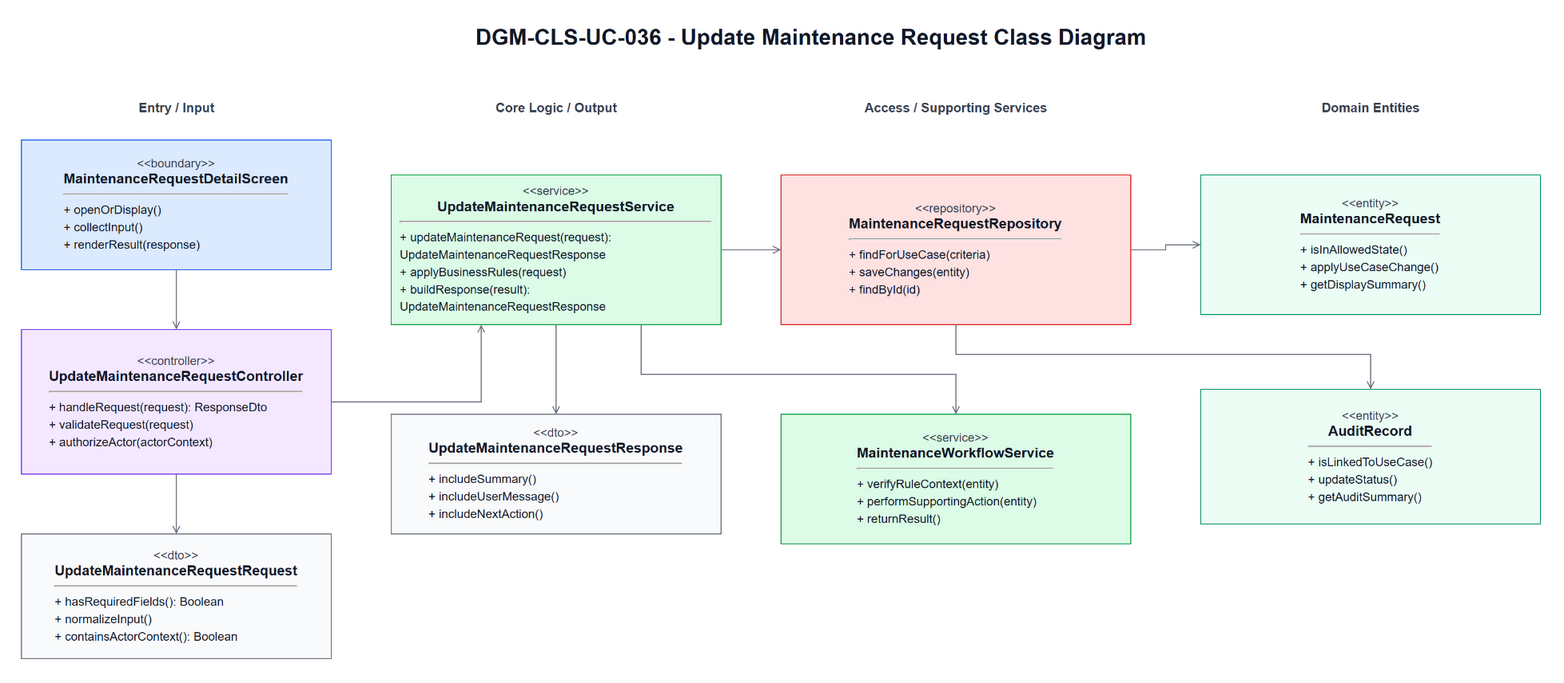

The diagram above was exported from draw.io. Its source (the exported page's mxGraphModel, read from the mxfile embedded in the PNG):
<mxGraphModel dx="1585" dy="963" grid="1" gridSize="10" guides="1" tooltips="1" connect="1" arrows="1" fold="1" page="1" pageScale="1" pageWidth="1700" pageHeight="980" math="0" shadow="0">
  <root>
    <mxCell id="0" />
    <mxCell id="1" parent="0" />
    <mxCell id="title" parent="1" style="text;html=1;strokeColor=none;fillColor=none;align=center;verticalAlign=middle;fontStyle=1;fontSize=22;fontColor=#111827" value="DGM-CLS-UC-036 - Update Maintenance Request Class Diagram" vertex="1">
      <mxGeometry height="34" width="860" x="420" y="25" as="geometry" />
    </mxCell>
    <mxCell id="h0" parent="1" style="text;html=1;strokeColor=none;fillColor=none;align=center;verticalAlign=middle;fontStyle=1;fontSize=13;fontColor=#374151" value="Entry / Input" vertex="1">
      <mxGeometry height="26" width="310" x="60" y="100" as="geometry" />
    </mxCell>
    <mxCell id="h1" parent="1" style="text;html=1;strokeColor=none;fillColor=none;align=center;verticalAlign=middle;fontStyle=1;fontSize=13;fontColor=#374151" value="Core Logic / Output" vertex="1">
      <mxGeometry height="26" width="330" x="430" y="100" as="geometry" />
    </mxCell>
    <mxCell id="h2" parent="1" style="text;html=1;strokeColor=none;fillColor=none;align=center;verticalAlign=middle;fontStyle=1;fontSize=13;fontColor=#374151" value="Access / Supporting Services" vertex="1">
      <mxGeometry height="26" width="350" x="820" y="100" as="geometry" />
    </mxCell>
    <mxCell id="h3" parent="1" style="text;html=1;strokeColor=none;fillColor=none;align=center;verticalAlign=middle;fontStyle=1;fontSize=13;fontColor=#374151" value="Domain Entities" vertex="1">
      <mxGeometry height="26" width="340" x="1240" y="100" as="geometry" />
    </mxCell>
    <mxCell id="boundary" parent="1" style="rounded=0;whiteSpace=wrap;html=1;fillColor=#DBEAFE;strokeColor=#2563EB;fontColor=#111827;spacing=10" value="&lt;div style=&quot;font-size:12px;color:#374151;&quot;&gt;&amp;lt;&amp;lt;boundary&amp;gt;&amp;gt;&lt;/div&gt;&lt;div style=&quot;font-size:14px;font-weight:bold;&quot;&gt;MaintenanceRequestDetailScreen&lt;/div&gt;&lt;hr&gt;&lt;div align=&quot;left&quot; style=&quot;font-size:12px;line-height:1.45;&quot;&gt;+ openOrDisplay()&lt;br&gt;+ collectInput()&lt;br&gt;+ renderResult(response)&lt;/div&gt;" vertex="1">
      <mxGeometry height="130" width="310" x="60" y="145" as="geometry" />
    </mxCell>
    <mxCell id="controller" parent="1" style="rounded=0;whiteSpace=wrap;html=1;fillColor=#F3E8FF;strokeColor=#7C3AED;fontColor=#111827;spacing=10" value="&lt;div style=&quot;font-size:12px;color:#374151;&quot;&gt;&amp;lt;&amp;lt;controller&amp;gt;&amp;gt;&lt;/div&gt;&lt;div style=&quot;font-size:14px;font-weight:bold;&quot;&gt;UpdateMaintenanceRequestController&lt;/div&gt;&lt;hr&gt;&lt;div align=&quot;left&quot; style=&quot;font-size:12px;line-height:1.45;&quot;&gt;+ handleRequest(request): ResponseDto&lt;br&gt;+ validateRequest(request)&lt;br&gt;+ authorizeActor(actorContext)&lt;/div&gt;" vertex="1">
      <mxGeometry height="145" width="310" x="60" y="335" as="geometry" />
    </mxCell>
    <mxCell id="request" parent="1" style="rounded=0;whiteSpace=wrap;html=1;fillColor=#F9FAFB;strokeColor=#6B7280;fontColor=#111827;spacing=10" value="&lt;div style=&quot;font-size:12px;color:#374151;&quot;&gt;&amp;lt;&amp;lt;dto&amp;gt;&amp;gt;&lt;/div&gt;&lt;div style=&quot;font-size:14px;font-weight:bold;&quot;&gt;UpdateMaintenanceRequestRequest&lt;/div&gt;&lt;hr&gt;&lt;div align=&quot;left&quot; style=&quot;font-size:12px;line-height:1.45;&quot;&gt;+ hasRequiredFields(): Boolean&lt;br&gt;+ normalizeInput()&lt;br&gt;+ containsActorContext(): Boolean&lt;/div&gt;" vertex="1">
      <mxGeometry height="125" width="310" x="60" y="540" as="geometry" />
    </mxCell>
    <mxCell id="service" parent="1" style="rounded=0;whiteSpace=wrap;html=1;fillColor=#DCFCE7;strokeColor=#16A34A;fontColor=#111827;spacing=10" value="&lt;div style=&quot;font-size:12px;color:#374151;&quot;&gt;&amp;lt;&amp;lt;service&amp;gt;&amp;gt;&lt;/div&gt;&lt;div style=&quot;font-size:14px;font-weight:bold;&quot;&gt;UpdateMaintenanceRequestService&lt;/div&gt;&lt;hr&gt;&lt;div align=&quot;left&quot; style=&quot;font-size:12px;line-height:1.45;&quot;&gt;+ updateMaintenanceRequest(request): UpdateMaintenanceRequestResponse&lt;br&gt;+ applyBusinessRules(request)&lt;br&gt;+ buildResponse(result): UpdateMaintenanceRequestResponse&lt;/div&gt;" vertex="1">
      <mxGeometry height="150" width="330" x="430" y="180" as="geometry" />
    </mxCell>
    <mxCell id="response" parent="1" style="rounded=0;whiteSpace=wrap;html=1;fillColor=#F9FAFB;strokeColor=#6B7280;fontColor=#111827;spacing=10" value="&lt;div style=&quot;font-size:12px;color:#374151;&quot;&gt;&amp;lt;&amp;lt;dto&amp;gt;&amp;gt;&lt;/div&gt;&lt;div style=&quot;font-size:14px;font-weight:bold;&quot;&gt;UpdateMaintenanceRequestResponse&lt;/div&gt;&lt;hr&gt;&lt;div align=&quot;left&quot; style=&quot;font-size:12px;line-height:1.45;&quot;&gt;+ includeSummary()&lt;br&gt;+ includeUserMessage()&lt;br&gt;+ includeNextAction()&lt;/div&gt;" vertex="1">
      <mxGeometry height="120" width="330" x="430" y="420" as="geometry" />
    </mxCell>
    <mxCell id="repository" parent="1" style="rounded=0;whiteSpace=wrap;html=1;fillColor=#FEE2E2;strokeColor=#DC2626;fontColor=#111827;spacing=10" value="&lt;div style=&quot;font-size:12px;color:#374151;&quot;&gt;&amp;lt;&amp;lt;repository&amp;gt;&amp;gt;&lt;/div&gt;&lt;div style=&quot;font-size:14px;font-weight:bold;&quot;&gt;MaintenanceRequestRepository&lt;/div&gt;&lt;hr&gt;&lt;div align=&quot;left&quot; style=&quot;font-size:12px;line-height:1.45;&quot;&gt;+ findForUseCase(criteria)&lt;br&gt;+ saveChanges(entity)&lt;br&gt;+ findById(id)&lt;/div&gt;" vertex="1">
      <mxGeometry height="150" width="350" x="820" y="180" as="geometry" />
    </mxCell>
    <mxCell id="support" parent="1" style="rounded=0;whiteSpace=wrap;html=1;fillColor=#DCFCE7;strokeColor=#16A34A;fontColor=#111827;spacing=10" value="&lt;div style=&quot;font-size:12px;color:#374151;&quot;&gt;&amp;lt;&amp;lt;service&amp;gt;&amp;gt;&lt;/div&gt;&lt;div style=&quot;font-size:14px;font-weight:bold;&quot;&gt;MaintenanceWorkflowService&lt;/div&gt;&lt;hr&gt;&lt;div align=&quot;left&quot; style=&quot;font-size:12px;line-height:1.45;&quot;&gt;+ verifyRuleContext(entity)&lt;br&gt;+ performSupportingAction(entity)&lt;br&gt;+ returnResult()&lt;/div&gt;" vertex="1">
      <mxGeometry height="130" width="350" x="820" y="420" as="geometry" />
    </mxCell>
    <mxCell id="entity1" parent="1" style="rounded=0;whiteSpace=wrap;html=1;fillColor=#ECFDF5;strokeColor=#059669;fontColor=#111827;spacing=10" value="&lt;div style=&quot;font-size:12px;color:#374151;&quot;&gt;&amp;lt;&amp;lt;entity&amp;gt;&amp;gt;&lt;/div&gt;&lt;div style=&quot;font-size:14px;font-weight:bold;&quot;&gt;MaintenanceRequest&lt;/div&gt;&lt;hr&gt;&lt;div align=&quot;left&quot; style=&quot;font-size:12px;line-height:1.45;&quot;&gt;+ isInAllowedState()&lt;br&gt;+ applyUseCaseChange()&lt;br&gt;+ getDisplaySummary()&lt;/div&gt;" vertex="1">
      <mxGeometry height="140" width="340" x="1240" y="180" as="geometry" />
    </mxCell>
    <mxCell id="entity2" parent="1" style="rounded=0;whiteSpace=wrap;html=1;fillColor=#ECFDF5;strokeColor=#059669;fontColor=#111827;spacing=10" value="&lt;div style=&quot;font-size:12px;color:#374151;&quot;&gt;&amp;lt;&amp;lt;entity&amp;gt;&amp;gt;&lt;/div&gt;&lt;div style=&quot;font-size:14px;font-weight:bold;&quot;&gt;AuditRecord&lt;/div&gt;&lt;hr&gt;&lt;div align=&quot;left&quot; style=&quot;font-size:12px;line-height:1.45;&quot;&gt;+ isLinkedToUseCase()&lt;br&gt;+ updateStatus()&lt;br&gt;+ getAuditSummary()&lt;/div&gt;" vertex="1">
      <mxGeometry height="135" width="340" x="1240" y="395" as="geometry" />
    </mxCell>
    <mxCell id="e1" edge="1" parent="1" source="boundary" style="edgeStyle=orthogonalEdgeStyle;rounded=0;html=1;endArrow=open;strokeColor=#6B7280;fontSize=11;labelBackgroundColor=#FFFFFF" target="controller">
      <mxGeometry relative="1" as="geometry" />
    </mxCell>
    <mxCell id="e2" edge="1" parent="1" source="controller" style="edgeStyle=orthogonalEdgeStyle;rounded=0;html=1;endArrow=open;strokeColor=#6B7280;fontSize=11;labelBackgroundColor=#FFFFFF" target="request">
      <mxGeometry relative="1" as="geometry" />
    </mxCell>
    <mxCell id="e3" edge="1" parent="1" source="controller" style="edgeStyle=orthogonalEdgeStyle;rounded=0;html=1;endArrow=open;strokeColor=#6B7280;fontSize=11;labelBackgroundColor=#FFFFFF" target="service">
      <mxGeometry relative="1" as="geometry">
        <Array as="points">
          <mxPoint x="520" y="407" />
        </Array>
      </mxGeometry>
    </mxCell>
    <mxCell id="e4" edge="1" parent="1" source="service" style="edgeStyle=orthogonalEdgeStyle;rounded=0;html=1;endArrow=open;strokeColor=#6B7280;fontSize=11;labelBackgroundColor=#FFFFFF" target="response">
      <mxGeometry relative="1" as="geometry" />
    </mxCell>
    <mxCell id="e5" edge="1" parent="1" source="service" style="edgeStyle=orthogonalEdgeStyle;rounded=0;html=1;endArrow=open;strokeColor=#6B7280;fontSize=11;labelBackgroundColor=#FFFFFF" target="repository">
      <mxGeometry relative="1" as="geometry" />
    </mxCell>
    <mxCell id="e6" edge="1" parent="1" source="service" style="edgeStyle=orthogonalEdgeStyle;rounded=0;html=1;endArrow=open;strokeColor=#6B7280;fontSize=11;labelBackgroundColor=#FFFFFF" target="support">
      <mxGeometry relative="1" as="geometry">
        <Array as="points">
          <mxPoint x="680" y="380" />
          <mxPoint x="995" y="380" />
        </Array>
      </mxGeometry>
    </mxCell>
    <mxCell id="e7" edge="1" parent="1" source="repository" style="edgeStyle=orthogonalEdgeStyle;rounded=0;html=1;endArrow=open;strokeColor=#6B7280;fontSize=11;labelBackgroundColor=#FFFFFF" target="entity1">
      <mxGeometry relative="1" as="geometry" />
    </mxCell>
    <mxCell id="e8" edge="1" parent="1" source="repository" style="edgeStyle=orthogonalEdgeStyle;rounded=0;html=1;endArrow=open;strokeColor=#6B7280;fontSize=11;labelBackgroundColor=#FFFFFF" target="entity2">
      <mxGeometry relative="1" as="geometry">
        <Array as="points">
          <mxPoint x="995" y="360" />
          <mxPoint x="1410" y="360" />
        </Array>
      </mxGeometry>
    </mxCell>
  </root>
</mxGraphModel>